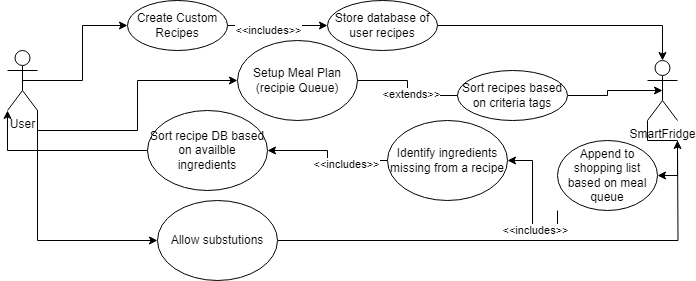

The diagram above was exported from draw.io. Its source (the exported page's mxGraphModel, read from the mxfile embedded in the PNG):
<mxGraphModel dx="490" dy="584" grid="1" gridSize="10" guides="1" tooltips="1" connect="1" arrows="1" fold="1" page="1" pageScale="1" pageWidth="850" pageHeight="1100" math="0" shadow="0">
  <root>
    <mxCell id="0" />
    <mxCell id="1" parent="0" />
    <mxCell id="hqKMSuDUKE1O2-2fQWNQ-115" style="edgeStyle=orthogonalEdgeStyle;rounded=0;orthogonalLoop=1;jettySize=auto;html=1;exitX=0.5;exitY=0.5;exitDx=0;exitDy=0;exitPerimeter=0;entryX=0;entryY=0.5;entryDx=0;entryDy=0;" edge="1" parent="1" source="hqKMSuDUKE1O2-2fQWNQ-109" target="hqKMSuDUKE1O2-2fQWNQ-111">
      <mxGeometry relative="1" as="geometry" />
    </mxCell>
    <mxCell id="hqKMSuDUKE1O2-2fQWNQ-124" style="edgeStyle=orthogonalEdgeStyle;rounded=0;orthogonalLoop=1;jettySize=auto;html=1;exitX=1;exitY=1;exitDx=0;exitDy=0;exitPerimeter=0;entryX=0;entryY=0.5;entryDx=0;entryDy=0;" edge="1" parent="1" source="hqKMSuDUKE1O2-2fQWNQ-109" target="hqKMSuDUKE1O2-2fQWNQ-123">
      <mxGeometry relative="1" as="geometry" />
    </mxCell>
    <mxCell id="hqKMSuDUKE1O2-2fQWNQ-130" style="edgeStyle=orthogonalEdgeStyle;rounded=0;orthogonalLoop=1;jettySize=auto;html=1;exitX=1;exitY=1;exitDx=0;exitDy=0;exitPerimeter=0;entryX=0;entryY=0.5;entryDx=0;entryDy=0;" edge="1" parent="1" source="hqKMSuDUKE1O2-2fQWNQ-109" target="hqKMSuDUKE1O2-2fQWNQ-129">
      <mxGeometry relative="1" as="geometry" />
    </mxCell>
    <mxCell id="hqKMSuDUKE1O2-2fQWNQ-109" value="User" style="shape=umlActor;verticalLabelPosition=bottom;verticalAlign=top;html=1;outlineConnect=0;" vertex="1" parent="1">
      <mxGeometry x="90" y="410" width="30" height="60" as="geometry" />
    </mxCell>
    <mxCell id="hqKMSuDUKE1O2-2fQWNQ-119" style="edgeStyle=orthogonalEdgeStyle;rounded=0;orthogonalLoop=1;jettySize=auto;html=1;exitX=0;exitY=1;exitDx=0;exitDy=0;exitPerimeter=0;entryX=1;entryY=0.5;entryDx=0;entryDy=0;" edge="1" parent="1" source="hqKMSuDUKE1O2-2fQWNQ-126" target="hqKMSuDUKE1O2-2fQWNQ-117">
      <mxGeometry relative="1" as="geometry" />
    </mxCell>
    <mxCell id="hqKMSuDUKE1O2-2fQWNQ-128" value="&amp;lt;&amp;lt;includes&amp;gt;&amp;gt;" style="edgeLabel;html=1;align=center;verticalAlign=middle;resizable=0;points=[];" vertex="1" connectable="0" parent="hqKMSuDUKE1O2-2fQWNQ-119">
      <mxGeometry x="-0.3976" y="-1" relative="1" as="geometry">
        <mxPoint as="offset" />
      </mxGeometry>
    </mxCell>
    <mxCell id="hqKMSuDUKE1O2-2fQWNQ-110" value="SmartFridge" style="shape=umlActor;verticalLabelPosition=bottom;verticalAlign=top;html=1;outlineConnect=0;" vertex="1" parent="1">
      <mxGeometry x="730" y="420" width="30" height="60" as="geometry" />
    </mxCell>
    <mxCell id="hqKMSuDUKE1O2-2fQWNQ-113" style="edgeStyle=orthogonalEdgeStyle;rounded=0;orthogonalLoop=1;jettySize=auto;html=1;exitX=1;exitY=0.5;exitDx=0;exitDy=0;" edge="1" parent="1" source="hqKMSuDUKE1O2-2fQWNQ-111" target="hqKMSuDUKE1O2-2fQWNQ-112">
      <mxGeometry relative="1" as="geometry" />
    </mxCell>
    <mxCell id="hqKMSuDUKE1O2-2fQWNQ-116" value="&amp;lt;&amp;lt;includes&amp;gt;&amp;gt;" style="edgeLabel;html=1;align=center;verticalAlign=middle;resizable=0;points=[];" vertex="1" connectable="0" parent="hqKMSuDUKE1O2-2fQWNQ-113">
      <mxGeometry x="-0.2104" y="-4" relative="1" as="geometry">
        <mxPoint as="offset" />
      </mxGeometry>
    </mxCell>
    <mxCell id="hqKMSuDUKE1O2-2fQWNQ-111" value="Create Custom Recipes" style="ellipse;whiteSpace=wrap;html=1;" vertex="1" parent="1">
      <mxGeometry x="210" y="360" width="100" height="50" as="geometry" />
    </mxCell>
    <mxCell id="hqKMSuDUKE1O2-2fQWNQ-114" style="edgeStyle=orthogonalEdgeStyle;rounded=0;orthogonalLoop=1;jettySize=auto;html=1;exitX=1;exitY=0.5;exitDx=0;exitDy=0;" edge="1" parent="1" source="hqKMSuDUKE1O2-2fQWNQ-112" target="hqKMSuDUKE1O2-2fQWNQ-110">
      <mxGeometry relative="1" as="geometry" />
    </mxCell>
    <mxCell id="hqKMSuDUKE1O2-2fQWNQ-112" value="Store database of user recipes" style="ellipse;whiteSpace=wrap;html=1;" vertex="1" parent="1">
      <mxGeometry x="410" y="360" width="110" height="50" as="geometry" />
    </mxCell>
    <mxCell id="hqKMSuDUKE1O2-2fQWNQ-120" style="edgeStyle=orthogonalEdgeStyle;rounded=0;orthogonalLoop=1;jettySize=auto;html=1;exitX=0;exitY=0.5;exitDx=0;exitDy=0;entryX=1;entryY=0.5;entryDx=0;entryDy=0;" edge="1" parent="1" source="hqKMSuDUKE1O2-2fQWNQ-117" target="hqKMSuDUKE1O2-2fQWNQ-118">
      <mxGeometry relative="1" as="geometry" />
    </mxCell>
    <mxCell id="hqKMSuDUKE1O2-2fQWNQ-122" value="&amp;lt;&amp;lt;includes&amp;gt;&amp;gt;" style="edgeLabel;html=1;align=center;verticalAlign=middle;resizable=0;points=[];" vertex="1" connectable="0" parent="hqKMSuDUKE1O2-2fQWNQ-120">
      <mxGeometry x="-0.3711" y="3" relative="1" as="geometry">
        <mxPoint as="offset" />
      </mxGeometry>
    </mxCell>
    <mxCell id="hqKMSuDUKE1O2-2fQWNQ-117" value="Identify ingredients missing from a recipe" style="ellipse;whiteSpace=wrap;html=1;" vertex="1" parent="1">
      <mxGeometry x="470" y="480" width="120" height="80" as="geometry" />
    </mxCell>
    <mxCell id="hqKMSuDUKE1O2-2fQWNQ-118" value="Sort recipe DB based on availble ingredients" style="ellipse;whiteSpace=wrap;html=1;" vertex="1" parent="1">
      <mxGeometry x="230" y="470" width="120" height="80" as="geometry" />
    </mxCell>
    <mxCell id="hqKMSuDUKE1O2-2fQWNQ-121" style="edgeStyle=orthogonalEdgeStyle;rounded=0;orthogonalLoop=1;jettySize=auto;html=1;exitX=0;exitY=0.5;exitDx=0;exitDy=0;entryX=0;entryY=1;entryDx=0;entryDy=0;entryPerimeter=0;" edge="1" parent="1" source="hqKMSuDUKE1O2-2fQWNQ-118" target="hqKMSuDUKE1O2-2fQWNQ-109">
      <mxGeometry relative="1" as="geometry" />
    </mxCell>
    <mxCell id="hqKMSuDUKE1O2-2fQWNQ-123" value="Setup Meal Plan (recipie Queue)" style="ellipse;whiteSpace=wrap;html=1;" vertex="1" parent="1">
      <mxGeometry x="320" y="400" width="120" height="80" as="geometry" />
    </mxCell>
    <mxCell id="hqKMSuDUKE1O2-2fQWNQ-125" style="edgeStyle=orthogonalEdgeStyle;rounded=0;orthogonalLoop=1;jettySize=auto;html=1;exitX=1;exitY=0.5;exitDx=0;exitDy=0;entryX=0.5;entryY=0.5;entryDx=0;entryDy=0;entryPerimeter=0;" edge="1" parent="1" source="hqKMSuDUKE1O2-2fQWNQ-133" target="hqKMSuDUKE1O2-2fQWNQ-110">
      <mxGeometry relative="1" as="geometry" />
    </mxCell>
    <mxCell id="hqKMSuDUKE1O2-2fQWNQ-127" value="" style="edgeStyle=orthogonalEdgeStyle;rounded=0;orthogonalLoop=1;jettySize=auto;html=1;exitX=0;exitY=1;exitDx=0;exitDy=0;exitPerimeter=0;entryX=1;entryY=0.5;entryDx=0;entryDy=0;" edge="1" parent="1" source="hqKMSuDUKE1O2-2fQWNQ-110" target="hqKMSuDUKE1O2-2fQWNQ-126">
      <mxGeometry relative="1" as="geometry">
        <mxPoint x="730" y="480" as="sourcePoint" />
        <mxPoint x="610" y="520" as="targetPoint" />
      </mxGeometry>
    </mxCell>
    <mxCell id="hqKMSuDUKE1O2-2fQWNQ-126" value="Append to shopping list based on meal queue" style="ellipse;whiteSpace=wrap;html=1;" vertex="1" parent="1">
      <mxGeometry x="640" y="500" width="100" height="70" as="geometry" />
    </mxCell>
    <mxCell id="hqKMSuDUKE1O2-2fQWNQ-131" style="edgeStyle=orthogonalEdgeStyle;rounded=0;orthogonalLoop=1;jettySize=auto;html=1;exitX=1;exitY=0.5;exitDx=0;exitDy=0;" edge="1" parent="1" source="hqKMSuDUKE1O2-2fQWNQ-129">
      <mxGeometry relative="1" as="geometry">
        <mxPoint x="760" y="500" as="targetPoint" />
      </mxGeometry>
    </mxCell>
    <mxCell id="hqKMSuDUKE1O2-2fQWNQ-129" value="Allow substutions" style="ellipse;whiteSpace=wrap;html=1;" vertex="1" parent="1">
      <mxGeometry x="240" y="560" width="120" height="80" as="geometry" />
    </mxCell>
    <mxCell id="hqKMSuDUKE1O2-2fQWNQ-132" value="" style="edgeStyle=orthogonalEdgeStyle;rounded=0;orthogonalLoop=1;jettySize=auto;html=1;exitX=1;exitY=0.5;exitDx=0;exitDy=0;entryX=0.5;entryY=0.5;entryDx=0;entryDy=0;entryPerimeter=0;" edge="1" parent="1" source="hqKMSuDUKE1O2-2fQWNQ-123" target="hqKMSuDUKE1O2-2fQWNQ-133">
      <mxGeometry relative="1" as="geometry">
        <mxPoint x="440" y="440" as="sourcePoint" />
        <mxPoint x="745" y="450" as="targetPoint" />
      </mxGeometry>
    </mxCell>
    <mxCell id="hqKMSuDUKE1O2-2fQWNQ-134" value="&amp;lt;extends&amp;gt;&amp;gt;" style="edgeLabel;html=1;align=center;verticalAlign=middle;resizable=0;points=[];" vertex="1" connectable="0" parent="hqKMSuDUKE1O2-2fQWNQ-132">
      <mxGeometry x="-0.1863" y="2" relative="1" as="geometry">
        <mxPoint as="offset" />
      </mxGeometry>
    </mxCell>
    <mxCell id="hqKMSuDUKE1O2-2fQWNQ-133" value="Sort recipes based on criteria tags" style="ellipse;whiteSpace=wrap;html=1;" vertex="1" parent="1">
      <mxGeometry x="540" y="430" width="110" height="50" as="geometry" />
    </mxCell>
  </root>
</mxGraphModel>